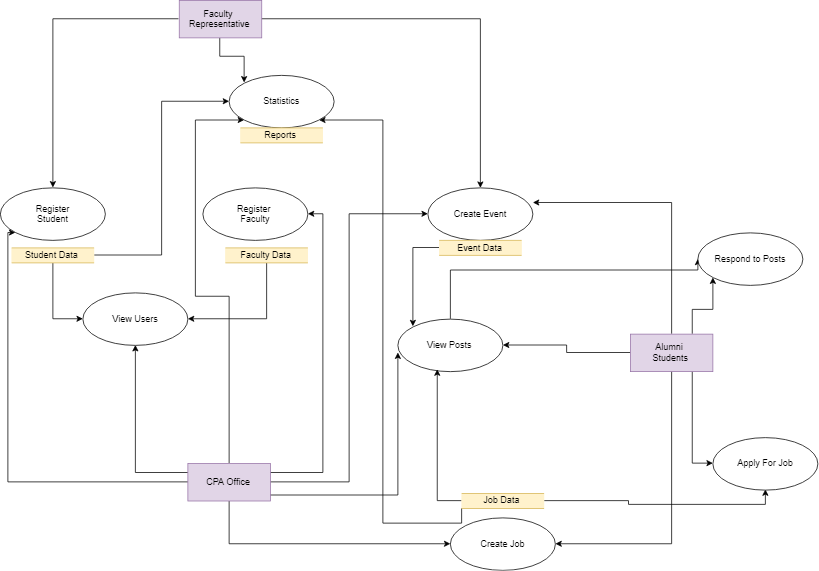

The diagram above was exported from draw.io. Its source (the exported page's mxGraphModel, read from the mxfile embedded in the PNG):
<mxGraphModel dx="2145" dy="1088" grid="1" gridSize="10" guides="1" tooltips="1" connect="1" arrows="1" fold="1" page="1" pageScale="1" pageWidth="1169" pageHeight="827" math="0" shadow="0">
  <root>
    <mxCell id="0" />
    <mxCell id="1" parent="0" />
    <mxCell id="gv2kbfGIrXRr6A12uNHn-378" style="edgeStyle=orthogonalEdgeStyle;rounded=0;orthogonalLoop=1;jettySize=auto;html=1;exitX=0;exitY=0.25;exitDx=0;exitDy=0;entryX=0.5;entryY=1;entryDx=0;entryDy=0;" edge="1" parent="1" source="gv2kbfGIrXRr6A12uNHn-385" target="gv2kbfGIrXRr6A12uNHn-392">
      <mxGeometry relative="1" as="geometry" />
    </mxCell>
    <mxCell id="gv2kbfGIrXRr6A12uNHn-379" style="edgeStyle=orthogonalEdgeStyle;rounded=0;orthogonalLoop=1;jettySize=auto;html=1;exitX=0;exitY=0.5;exitDx=0;exitDy=0;entryX=0;entryY=1;entryDx=0;entryDy=0;" edge="1" parent="1" source="gv2kbfGIrXRr6A12uNHn-385" target="gv2kbfGIrXRr6A12uNHn-391">
      <mxGeometry relative="1" as="geometry">
        <mxPoint x="50" y="330" as="targetPoint" />
        <Array as="points">
          <mxPoint x="50" y="653" />
          <mxPoint x="50" y="320" />
        </Array>
      </mxGeometry>
    </mxCell>
    <mxCell id="gv2kbfGIrXRr6A12uNHn-380" style="edgeStyle=orthogonalEdgeStyle;rounded=0;orthogonalLoop=1;jettySize=auto;html=1;exitX=1;exitY=0.25;exitDx=0;exitDy=0;entryX=1;entryY=0.5;entryDx=0;entryDy=0;" edge="1" parent="1" source="gv2kbfGIrXRr6A12uNHn-385" target="gv2kbfGIrXRr6A12uNHn-390">
      <mxGeometry relative="1" as="geometry" />
    </mxCell>
    <mxCell id="gv2kbfGIrXRr6A12uNHn-381" style="edgeStyle=orthogonalEdgeStyle;rounded=0;orthogonalLoop=1;jettySize=auto;html=1;exitX=1;exitY=0.5;exitDx=0;exitDy=0;entryX=0;entryY=0.5;entryDx=0;entryDy=0;" edge="1" parent="1" source="gv2kbfGIrXRr6A12uNHn-385" target="gv2kbfGIrXRr6A12uNHn-398">
      <mxGeometry relative="1" as="geometry" />
    </mxCell>
    <mxCell id="gv2kbfGIrXRr6A12uNHn-382" style="edgeStyle=orthogonalEdgeStyle;rounded=0;orthogonalLoop=1;jettySize=auto;html=1;exitX=0.5;exitY=1;exitDx=0;exitDy=0;entryX=0;entryY=0.5;entryDx=0;entryDy=0;" edge="1" parent="1" source="gv2kbfGIrXRr6A12uNHn-385" target="gv2kbfGIrXRr6A12uNHn-399">
      <mxGeometry relative="1" as="geometry" />
    </mxCell>
    <mxCell id="gv2kbfGIrXRr6A12uNHn-383" style="edgeStyle=orthogonalEdgeStyle;rounded=0;orthogonalLoop=1;jettySize=auto;html=1;exitX=0.75;exitY=1;exitDx=0;exitDy=0;" edge="1" parent="1" source="gv2kbfGIrXRr6A12uNHn-385">
      <mxGeometry relative="1" as="geometry">
        <mxPoint x="570" y="479.9999999999998" as="targetPoint" />
        <Array as="points">
          <mxPoint x="373" y="669" />
          <mxPoint x="570" y="669" />
        </Array>
      </mxGeometry>
    </mxCell>
    <mxCell id="gv2kbfGIrXRr6A12uNHn-384" style="edgeStyle=orthogonalEdgeStyle;rounded=0;orthogonalLoop=1;jettySize=auto;html=1;exitX=0.5;exitY=0;exitDx=0;exitDy=0;entryX=0;entryY=1;entryDx=0;entryDy=0;" edge="1" parent="1" source="gv2kbfGIrXRr6A12uNHn-385" target="gv2kbfGIrXRr6A12uNHn-416">
      <mxGeometry relative="1" as="geometry">
        <Array as="points">
          <mxPoint x="345" y="404" />
          <mxPoint x="300" y="404" />
          <mxPoint x="300" y="169" />
        </Array>
      </mxGeometry>
    </mxCell>
    <mxCell id="gv2kbfGIrXRr6A12uNHn-385" value="CPA Office" style="html=1;fillColor=#e1d5e7;strokeColor=#9673a6;" vertex="1" parent="1">
      <mxGeometry x="290" y="627.5" width="110" height="50" as="geometry" />
    </mxCell>
    <mxCell id="gv2kbfGIrXRr6A12uNHn-386" style="edgeStyle=orthogonalEdgeStyle;rounded=0;orthogonalLoop=1;jettySize=auto;html=1;exitX=0;exitY=0.5;exitDx=0;exitDy=0;entryX=0.5;entryY=0;entryDx=0;entryDy=0;" edge="1" parent="1" source="gv2kbfGIrXRr6A12uNHn-389" target="gv2kbfGIrXRr6A12uNHn-391">
      <mxGeometry relative="1" as="geometry" />
    </mxCell>
    <mxCell id="gv2kbfGIrXRr6A12uNHn-387" style="edgeStyle=orthogonalEdgeStyle;rounded=0;orthogonalLoop=1;jettySize=auto;html=1;exitX=1;exitY=0.5;exitDx=0;exitDy=0;" edge="1" parent="1" source="gv2kbfGIrXRr6A12uNHn-389" target="gv2kbfGIrXRr6A12uNHn-398">
      <mxGeometry relative="1" as="geometry" />
    </mxCell>
    <mxCell id="gv2kbfGIrXRr6A12uNHn-388" style="edgeStyle=orthogonalEdgeStyle;rounded=0;orthogonalLoop=1;jettySize=auto;html=1;exitX=0.5;exitY=1;exitDx=0;exitDy=0;entryX=0;entryY=0;entryDx=0;entryDy=0;" edge="1" parent="1" source="gv2kbfGIrXRr6A12uNHn-389" target="gv2kbfGIrXRr6A12uNHn-416">
      <mxGeometry relative="1" as="geometry" />
    </mxCell>
    <mxCell id="gv2kbfGIrXRr6A12uNHn-389" value="Faculty &lt;br&gt;Representative" style="html=1;fillColor=#e1d5e7;strokeColor=#9673a6;" vertex="1" parent="1">
      <mxGeometry x="278.5" y="10" width="110" height="50" as="geometry" />
    </mxCell>
    <mxCell id="gv2kbfGIrXRr6A12uNHn-390" value="Register &lt;br&gt;Faculty" style="ellipse;whiteSpace=wrap;html=1;" vertex="1" parent="1">
      <mxGeometry x="310" y="260" width="140" height="70" as="geometry" />
    </mxCell>
    <mxCell id="gv2kbfGIrXRr6A12uNHn-391" value="Register&lt;br&gt;Student&lt;br&gt;" style="ellipse;whiteSpace=wrap;html=1;" vertex="1" parent="1">
      <mxGeometry x="40" y="260" width="140" height="70" as="geometry" />
    </mxCell>
    <mxCell id="gv2kbfGIrXRr6A12uNHn-392" value="View Users&lt;br&gt;" style="ellipse;whiteSpace=wrap;html=1;" vertex="1" parent="1">
      <mxGeometry x="150" y="400" width="140" height="70" as="geometry" />
    </mxCell>
    <mxCell id="gv2kbfGIrXRr6A12uNHn-393" style="edgeStyle=orthogonalEdgeStyle;rounded=0;orthogonalLoop=1;jettySize=auto;html=1;exitX=0.5;exitY=1;exitDx=0;exitDy=0;entryX=0;entryY=0.5;entryDx=0;entryDy=0;" edge="1" parent="1" source="gv2kbfGIrXRr6A12uNHn-395" target="gv2kbfGIrXRr6A12uNHn-392">
      <mxGeometry relative="1" as="geometry" />
    </mxCell>
    <mxCell id="gv2kbfGIrXRr6A12uNHn-394" style="edgeStyle=orthogonalEdgeStyle;rounded=0;orthogonalLoop=1;jettySize=auto;html=1;exitX=1;exitY=0.5;exitDx=0;exitDy=0;entryX=0;entryY=0.5;entryDx=0;entryDy=0;" edge="1" parent="1" source="gv2kbfGIrXRr6A12uNHn-395" target="gv2kbfGIrXRr6A12uNHn-416">
      <mxGeometry relative="1" as="geometry" />
    </mxCell>
    <mxCell id="gv2kbfGIrXRr6A12uNHn-395" value="Student Data" style="shape=partialRectangle;whiteSpace=wrap;html=1;left=0;right=0;fillColor=#fff2cc;strokeColor=#d6b656;" vertex="1" parent="1">
      <mxGeometry x="55" y="340" width="110" height="20" as="geometry" />
    </mxCell>
    <mxCell id="gv2kbfGIrXRr6A12uNHn-396" style="edgeStyle=orthogonalEdgeStyle;rounded=0;orthogonalLoop=1;jettySize=auto;html=1;exitX=0.5;exitY=1;exitDx=0;exitDy=0;entryX=1;entryY=0.5;entryDx=0;entryDy=0;" edge="1" parent="1" source="gv2kbfGIrXRr6A12uNHn-397" target="gv2kbfGIrXRr6A12uNHn-392">
      <mxGeometry relative="1" as="geometry" />
    </mxCell>
    <mxCell id="gv2kbfGIrXRr6A12uNHn-397" value="Faculty Data" style="shape=partialRectangle;whiteSpace=wrap;html=1;left=0;right=0;fillColor=#fff2cc;strokeColor=#d6b656;" vertex="1" parent="1">
      <mxGeometry x="340" y="340" width="110" height="20" as="geometry" />
    </mxCell>
    <mxCell id="gv2kbfGIrXRr6A12uNHn-398" value="Create Event" style="ellipse;whiteSpace=wrap;html=1;" vertex="1" parent="1">
      <mxGeometry x="610" y="260" width="140" height="70" as="geometry" />
    </mxCell>
    <mxCell id="gv2kbfGIrXRr6A12uNHn-399" value="Create Job" style="ellipse;whiteSpace=wrap;html=1;" vertex="1" parent="1">
      <mxGeometry x="640" y="700" width="140" height="70" as="geometry" />
    </mxCell>
    <mxCell id="gv2kbfGIrXRr6A12uNHn-400" style="edgeStyle=orthogonalEdgeStyle;rounded=0;orthogonalLoop=1;jettySize=auto;html=1;exitX=0.5;exitY=0;exitDx=0;exitDy=0;entryX=0;entryY=0.5;entryDx=0;entryDy=0;" edge="1" parent="1" source="gv2kbfGIrXRr6A12uNHn-401" target="gv2kbfGIrXRr6A12uNHn-415">
      <mxGeometry relative="1" as="geometry">
        <Array as="points">
          <mxPoint x="640" y="369" />
          <mxPoint x="970" y="369" />
        </Array>
      </mxGeometry>
    </mxCell>
    <mxCell id="gv2kbfGIrXRr6A12uNHn-401" value="View Posts" style="ellipse;whiteSpace=wrap;html=1;" vertex="1" parent="1">
      <mxGeometry x="570" y="435" width="140" height="70" as="geometry" />
    </mxCell>
    <mxCell id="gv2kbfGIrXRr6A12uNHn-402" style="edgeStyle=orthogonalEdgeStyle;rounded=0;orthogonalLoop=1;jettySize=auto;html=1;exitX=0;exitY=0.5;exitDx=0;exitDy=0;entryX=0.369;entryY=0.967;entryDx=0;entryDy=0;entryPerimeter=0;" edge="1" parent="1" source="gv2kbfGIrXRr6A12uNHn-405" target="gv2kbfGIrXRr6A12uNHn-401">
      <mxGeometry relative="1" as="geometry" />
    </mxCell>
    <mxCell id="gv2kbfGIrXRr6A12uNHn-403" style="edgeStyle=orthogonalEdgeStyle;rounded=0;orthogonalLoop=1;jettySize=auto;html=1;exitX=1;exitY=0.5;exitDx=0;exitDy=0;entryX=0.5;entryY=1;entryDx=0;entryDy=0;" edge="1" parent="1" source="gv2kbfGIrXRr6A12uNHn-405" target="gv2kbfGIrXRr6A12uNHn-414">
      <mxGeometry relative="1" as="geometry" />
    </mxCell>
    <mxCell id="gv2kbfGIrXRr6A12uNHn-404" style="edgeStyle=orthogonalEdgeStyle;rounded=0;orthogonalLoop=1;jettySize=auto;html=1;exitX=0;exitY=1;exitDx=0;exitDy=0;entryX=1;entryY=1;entryDx=0;entryDy=0;" edge="1" parent="1" source="gv2kbfGIrXRr6A12uNHn-405" target="gv2kbfGIrXRr6A12uNHn-416">
      <mxGeometry relative="1" as="geometry">
        <Array as="points">
          <mxPoint x="655" y="708" />
          <mxPoint x="550" y="708" />
          <mxPoint x="550" y="169" />
        </Array>
      </mxGeometry>
    </mxCell>
    <mxCell id="gv2kbfGIrXRr6A12uNHn-405" value="Job Data" style="shape=partialRectangle;whiteSpace=wrap;html=1;left=0;right=0;fillColor=#fff2cc;strokeColor=#d6b656;" vertex="1" parent="1">
      <mxGeometry x="655" y="667.5" width="110" height="20" as="geometry" />
    </mxCell>
    <mxCell id="gv2kbfGIrXRr6A12uNHn-406" style="edgeStyle=orthogonalEdgeStyle;rounded=0;orthogonalLoop=1;jettySize=auto;html=1;exitX=0;exitY=0.5;exitDx=0;exitDy=0;entryX=0;entryY=0;entryDx=0;entryDy=0;" edge="1" parent="1" source="gv2kbfGIrXRr6A12uNHn-407" target="gv2kbfGIrXRr6A12uNHn-401">
      <mxGeometry relative="1" as="geometry" />
    </mxCell>
    <mxCell id="gv2kbfGIrXRr6A12uNHn-407" value="Event Data" style="shape=partialRectangle;whiteSpace=wrap;html=1;left=0;right=0;fillColor=#fff2cc;strokeColor=#d6b656;" vertex="1" parent="1">
      <mxGeometry x="625" y="330" width="110" height="20" as="geometry" />
    </mxCell>
    <mxCell id="gv2kbfGIrXRr6A12uNHn-408" style="edgeStyle=orthogonalEdgeStyle;rounded=0;orthogonalLoop=1;jettySize=auto;html=1;exitX=0.5;exitY=0;exitDx=0;exitDy=0;entryX=1;entryY=0.286;entryDx=0;entryDy=0;entryPerimeter=0;" edge="1" parent="1" source="gv2kbfGIrXRr6A12uNHn-413" target="gv2kbfGIrXRr6A12uNHn-398">
      <mxGeometry relative="1" as="geometry" />
    </mxCell>
    <mxCell id="gv2kbfGIrXRr6A12uNHn-409" style="edgeStyle=orthogonalEdgeStyle;rounded=0;orthogonalLoop=1;jettySize=auto;html=1;exitX=0.5;exitY=1;exitDx=0;exitDy=0;entryX=1;entryY=0.5;entryDx=0;entryDy=0;" edge="1" parent="1" source="gv2kbfGIrXRr6A12uNHn-413" target="gv2kbfGIrXRr6A12uNHn-399">
      <mxGeometry relative="1" as="geometry" />
    </mxCell>
    <mxCell id="gv2kbfGIrXRr6A12uNHn-410" style="edgeStyle=orthogonalEdgeStyle;rounded=0;orthogonalLoop=1;jettySize=auto;html=1;exitX=0;exitY=0.5;exitDx=0;exitDy=0;entryX=1;entryY=0.5;entryDx=0;entryDy=0;" edge="1" parent="1" source="gv2kbfGIrXRr6A12uNHn-413" target="gv2kbfGIrXRr6A12uNHn-401">
      <mxGeometry relative="1" as="geometry" />
    </mxCell>
    <mxCell id="gv2kbfGIrXRr6A12uNHn-411" style="edgeStyle=orthogonalEdgeStyle;rounded=0;orthogonalLoop=1;jettySize=auto;html=1;exitX=0.75;exitY=0;exitDx=0;exitDy=0;entryX=0;entryY=1;entryDx=0;entryDy=0;" edge="1" parent="1" source="gv2kbfGIrXRr6A12uNHn-413" target="gv2kbfGIrXRr6A12uNHn-415">
      <mxGeometry relative="1" as="geometry" />
    </mxCell>
    <mxCell id="gv2kbfGIrXRr6A12uNHn-412" style="edgeStyle=orthogonalEdgeStyle;rounded=0;orthogonalLoop=1;jettySize=auto;html=1;exitX=0.75;exitY=1;exitDx=0;exitDy=0;entryX=0;entryY=0.5;entryDx=0;entryDy=0;" edge="1" parent="1" source="gv2kbfGIrXRr6A12uNHn-413" target="gv2kbfGIrXRr6A12uNHn-414">
      <mxGeometry relative="1" as="geometry" />
    </mxCell>
    <mxCell id="gv2kbfGIrXRr6A12uNHn-413" value="Alumni &lt;br&gt;Students" style="html=1;fillColor=#e1d5e7;strokeColor=#9673a6;" vertex="1" parent="1">
      <mxGeometry x="880" y="455" width="110" height="50" as="geometry" />
    </mxCell>
    <mxCell id="gv2kbfGIrXRr6A12uNHn-414" value="Apply For Job" style="ellipse;whiteSpace=wrap;html=1;" vertex="1" parent="1">
      <mxGeometry x="990" y="592.5" width="140" height="70" as="geometry" />
    </mxCell>
    <mxCell id="gv2kbfGIrXRr6A12uNHn-415" value="Respond to Posts" style="ellipse;whiteSpace=wrap;html=1;" vertex="1" parent="1">
      <mxGeometry x="970" y="320" width="140" height="70" as="geometry" />
    </mxCell>
    <mxCell id="gv2kbfGIrXRr6A12uNHn-416" value="Statistics" style="ellipse;whiteSpace=wrap;html=1;" vertex="1" parent="1">
      <mxGeometry x="345" y="110" width="140" height="70" as="geometry" />
    </mxCell>
    <mxCell id="gv2kbfGIrXRr6A12uNHn-417" value="Reports" style="shape=partialRectangle;whiteSpace=wrap;html=1;left=0;right=0;fillColor=#fff2cc;strokeColor=#d6b656;" vertex="1" parent="1">
      <mxGeometry x="360" y="180" width="110" height="20" as="geometry" />
    </mxCell>
  </root>
</mxGraphModel>